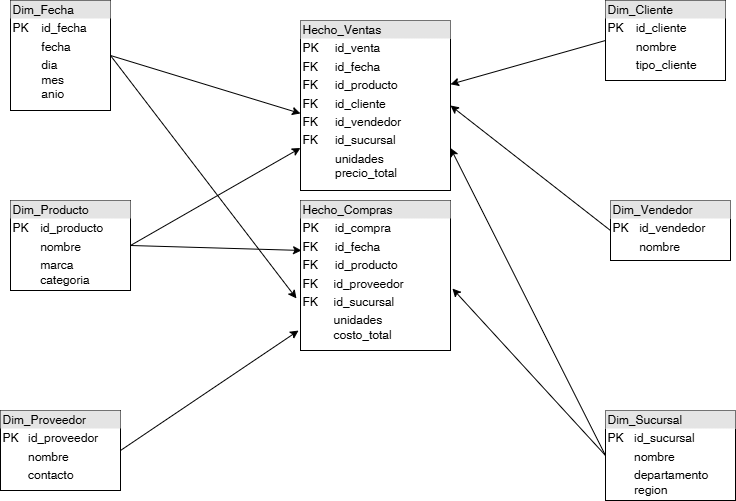

The diagram above was exported from draw.io. Its source (the exported page's mxGraphModel, read from the mxfile embedded in the PNG):
<mxGraphModel dx="1106" dy="569" grid="1" gridSize="10" guides="1" tooltips="1" connect="1" arrows="1" fold="1" page="1" pageScale="1" pageWidth="850" pageHeight="1100" math="0" shadow="0">
  <root>
    <mxCell id="0" />
    <mxCell id="1" parent="0" />
    <mxCell id="2TmTe_m4SQ_0WPpDfKbH-1" value="&lt;div style=&quot;box-sizing: border-box; width: 100%; background: rgb(228, 228, 228); padding: 2px;&quot;&gt;Dim_Fecha&lt;/div&gt;&lt;table style=&quot;width:100%;font-size:1em;&quot; cellpadding=&quot;2&quot; cellspacing=&quot;0&quot;&gt;&lt;tbody&gt;&lt;tr&gt;&lt;td&gt;PK&lt;/td&gt;&lt;td&gt;id_fecha&lt;/td&gt;&lt;/tr&gt;&lt;tr&gt;&lt;td&gt;&lt;br&gt;&lt;/td&gt;&lt;td&gt;fecha&lt;/td&gt;&lt;/tr&gt;&lt;tr&gt;&lt;td&gt;&lt;/td&gt;&lt;td&gt;dia&lt;br&gt;mes&lt;br&gt;anio&lt;/td&gt;&lt;/tr&gt;&lt;/tbody&gt;&lt;/table&gt;" style="verticalAlign=top;align=left;overflow=fill;html=1;whiteSpace=wrap;" vertex="1" parent="1">
      <mxGeometry x="50" y="30" width="100" height="110" as="geometry" />
    </mxCell>
    <mxCell id="2TmTe_m4SQ_0WPpDfKbH-14" style="rounded=0;orthogonalLoop=1;jettySize=auto;html=1;exitX=1;exitY=0.5;exitDx=0;exitDy=0;entryX=0;entryY=0.75;entryDx=0;entryDy=0;" edge="1" parent="1" source="2TmTe_m4SQ_0WPpDfKbH-3" target="2TmTe_m4SQ_0WPpDfKbH-8">
      <mxGeometry relative="1" as="geometry" />
    </mxCell>
    <mxCell id="2TmTe_m4SQ_0WPpDfKbH-3" value="&lt;div style=&quot;box-sizing: border-box; width: 100%; background: rgb(228, 228, 228); padding: 2px;&quot;&gt;Dim_Producto&lt;/div&gt;&lt;table style=&quot;width:100%;font-size:1em;&quot; cellpadding=&quot;2&quot; cellspacing=&quot;0&quot;&gt;&lt;tbody&gt;&lt;tr&gt;&lt;td&gt;PK&lt;/td&gt;&lt;td&gt;id_producto&lt;/td&gt;&lt;/tr&gt;&lt;tr&gt;&lt;td&gt;&lt;br&gt;&lt;/td&gt;&lt;td&gt;nombre&lt;/td&gt;&lt;/tr&gt;&lt;tr&gt;&lt;td&gt;&lt;/td&gt;&lt;td&gt;marca&lt;br&gt;categoria&lt;br&gt;&lt;/td&gt;&lt;/tr&gt;&lt;/tbody&gt;&lt;/table&gt;" style="verticalAlign=top;align=left;overflow=fill;html=1;whiteSpace=wrap;" vertex="1" parent="1">
      <mxGeometry x="50" y="230" width="120" height="90" as="geometry" />
    </mxCell>
    <mxCell id="2TmTe_m4SQ_0WPpDfKbH-15" style="rounded=0;orthogonalLoop=1;jettySize=auto;html=1;exitX=0;exitY=0.5;exitDx=0;exitDy=0;" edge="1" parent="1" source="2TmTe_m4SQ_0WPpDfKbH-4" target="2TmTe_m4SQ_0WPpDfKbH-8">
      <mxGeometry relative="1" as="geometry" />
    </mxCell>
    <mxCell id="2TmTe_m4SQ_0WPpDfKbH-4" value="&lt;div style=&quot;box-sizing: border-box; width: 100%; background: rgb(228, 228, 228); padding: 2px;&quot;&gt;Dim_Cliente&lt;/div&gt;&lt;table style=&quot;width:100%;font-size:1em;&quot; cellpadding=&quot;2&quot; cellspacing=&quot;0&quot;&gt;&lt;tbody&gt;&lt;tr&gt;&lt;td&gt;PK&lt;/td&gt;&lt;td&gt;id_cliente&lt;/td&gt;&lt;/tr&gt;&lt;tr&gt;&lt;td&gt;&lt;br&gt;&lt;/td&gt;&lt;td&gt;nombre&lt;/td&gt;&lt;/tr&gt;&lt;tr&gt;&lt;td&gt;&lt;/td&gt;&lt;td&gt;tipo_cliente&lt;/td&gt;&lt;/tr&gt;&lt;/tbody&gt;&lt;/table&gt;" style="verticalAlign=top;align=left;overflow=fill;html=1;whiteSpace=wrap;" vertex="1" parent="1">
      <mxGeometry x="645" y="30" width="120" height="80" as="geometry" />
    </mxCell>
    <mxCell id="2TmTe_m4SQ_0WPpDfKbH-16" style="rounded=0;orthogonalLoop=1;jettySize=auto;html=1;exitX=0;exitY=0.5;exitDx=0;exitDy=0;entryX=1;entryY=0.5;entryDx=0;entryDy=0;" edge="1" parent="1" source="2TmTe_m4SQ_0WPpDfKbH-5" target="2TmTe_m4SQ_0WPpDfKbH-8">
      <mxGeometry relative="1" as="geometry" />
    </mxCell>
    <mxCell id="2TmTe_m4SQ_0WPpDfKbH-5" value="&lt;div style=&quot;box-sizing: border-box; width: 100%; background: rgb(228, 228, 228); padding: 2px;&quot;&gt;Dim_Vendedor&lt;/div&gt;&lt;table style=&quot;width:100%;font-size:1em;&quot; cellpadding=&quot;2&quot; cellspacing=&quot;0&quot;&gt;&lt;tbody&gt;&lt;tr&gt;&lt;td&gt;PK&lt;/td&gt;&lt;td&gt;id_vendedor&lt;/td&gt;&lt;/tr&gt;&lt;tr&gt;&lt;td&gt;&lt;br&gt;&lt;/td&gt;&lt;td&gt;nombre&lt;/td&gt;&lt;/tr&gt;&lt;tr&gt;&lt;td&gt;&lt;br&gt;&lt;/td&gt;&lt;td&gt;&lt;br&gt;&lt;/td&gt;&lt;/tr&gt;&lt;/tbody&gt;&lt;/table&gt;" style="verticalAlign=top;align=left;overflow=fill;html=1;whiteSpace=wrap;" vertex="1" parent="1">
      <mxGeometry x="650" y="230" width="120" height="60" as="geometry" />
    </mxCell>
    <mxCell id="2TmTe_m4SQ_0WPpDfKbH-6" value="&lt;div style=&quot;box-sizing: border-box; width: 100%; background: rgb(228, 228, 228); padding: 2px;&quot;&gt;Dim_Proveedor&lt;/div&gt;&lt;table style=&quot;width:100%;font-size:1em;&quot; cellpadding=&quot;2&quot; cellspacing=&quot;0&quot;&gt;&lt;tbody&gt;&lt;tr&gt;&lt;td&gt;PK&lt;/td&gt;&lt;td&gt;id_proveedor&lt;/td&gt;&lt;/tr&gt;&lt;tr&gt;&lt;td&gt;&lt;br&gt;&lt;/td&gt;&lt;td&gt;nombre&lt;/td&gt;&lt;/tr&gt;&lt;tr&gt;&lt;td&gt;&lt;/td&gt;&lt;td&gt;contacto&lt;/td&gt;&lt;/tr&gt;&lt;/tbody&gt;&lt;/table&gt;" style="verticalAlign=top;align=left;overflow=fill;html=1;whiteSpace=wrap;" vertex="1" parent="1">
      <mxGeometry x="40" y="440" width="120" height="80" as="geometry" />
    </mxCell>
    <mxCell id="2TmTe_m4SQ_0WPpDfKbH-17" style="rounded=0;orthogonalLoop=1;jettySize=auto;html=1;exitX=0;exitY=0.5;exitDx=0;exitDy=0;entryX=1;entryY=0.75;entryDx=0;entryDy=0;" edge="1" parent="1" source="2TmTe_m4SQ_0WPpDfKbH-7" target="2TmTe_m4SQ_0WPpDfKbH-8">
      <mxGeometry relative="1" as="geometry" />
    </mxCell>
    <mxCell id="2TmTe_m4SQ_0WPpDfKbH-7" value="&lt;div style=&quot;box-sizing: border-box; width: 100%; background: rgb(228, 228, 228); padding: 2px;&quot;&gt;Dim_Sucursal&lt;/div&gt;&lt;table style=&quot;width:100%;font-size:1em;&quot; cellpadding=&quot;2&quot; cellspacing=&quot;0&quot;&gt;&lt;tbody&gt;&lt;tr&gt;&lt;td&gt;PK&lt;/td&gt;&lt;td&gt;id_sucursal&lt;/td&gt;&lt;/tr&gt;&lt;tr&gt;&lt;td&gt;&lt;br&gt;&lt;/td&gt;&lt;td&gt;nombre&lt;/td&gt;&lt;/tr&gt;&lt;tr&gt;&lt;td&gt;&lt;/td&gt;&lt;td&gt;departamento&lt;br&gt;region&lt;br&gt;&lt;/td&gt;&lt;/tr&gt;&lt;/tbody&gt;&lt;/table&gt;" style="verticalAlign=top;align=left;overflow=fill;html=1;whiteSpace=wrap;" vertex="1" parent="1">
      <mxGeometry x="645" y="440" width="130" height="90" as="geometry" />
    </mxCell>
    <mxCell id="2TmTe_m4SQ_0WPpDfKbH-8" value="&lt;div style=&quot;box-sizing: border-box; width: 100%; background: rgb(228, 228, 228); padding: 2px;&quot;&gt;Hecho_Ventas&lt;/div&gt;&lt;table style=&quot;font-size: 1em; width: 140px;&quot; cellpadding=&quot;2&quot; cellspacing=&quot;0&quot;&gt;&lt;tbody&gt;&lt;tr&gt;&lt;td&gt;PK&lt;/td&gt;&lt;td&gt;id_venta&lt;/td&gt;&lt;/tr&gt;&lt;tr&gt;&lt;td&gt;FK&lt;/td&gt;&lt;td&gt;id_fecha&lt;/td&gt;&lt;/tr&gt;&lt;tr&gt;&lt;td&gt;FK&lt;br&gt;&lt;/td&gt;&lt;td&gt;id_producto&lt;/td&gt;&lt;/tr&gt;&lt;/tbody&gt;&lt;/table&gt;&lt;table style=&quot;width:100%;font-size:1em;&quot; cellpadding=&quot;2&quot; cellspacing=&quot;0&quot;&gt;&lt;tbody&gt;&lt;tr&gt;&lt;td&gt;FK&lt;/td&gt;&lt;td&gt;id_cliente&lt;/td&gt;&lt;/tr&gt;&lt;tr&gt;&lt;td&gt;FK&lt;/td&gt;&lt;td&gt;id_vendedor&lt;/td&gt;&lt;/tr&gt;&lt;tr&gt;&lt;td&gt;FK&lt;br&gt;&lt;/td&gt;&lt;td&gt;id_sucursal&lt;br&gt;&lt;/td&gt;&lt;/tr&gt;&lt;/tbody&gt;&lt;/table&gt;&lt;table style=&quot;font-size: 1em; width: 140px;&quot; cellpadding=&quot;2&quot; cellspacing=&quot;0&quot;&gt;&lt;tbody&gt;&lt;tr&gt;&lt;td&gt;&lt;br&gt;&lt;/td&gt;&lt;td&gt;&amp;nbsp; &amp;nbsp; &amp;nbsp; &amp;nbsp; unidades&lt;br&gt;&amp;nbsp; &amp;nbsp; &amp;nbsp; &amp;nbsp; precio_total&lt;/td&gt;&lt;/tr&gt;&lt;/tbody&gt;&lt;/table&gt;" style="verticalAlign=top;align=left;overflow=fill;html=1;whiteSpace=wrap;" vertex="1" parent="1">
      <mxGeometry x="340" y="50" width="150" height="170" as="geometry" />
    </mxCell>
    <mxCell id="2TmTe_m4SQ_0WPpDfKbH-9" value="&lt;div style=&quot;box-sizing: border-box; width: 100%; background: rgb(228, 228, 228); padding: 2px;&quot;&gt;Hecho_Compras&lt;/div&gt;&lt;table style=&quot;font-size: 1em; width: 140px;&quot; cellpadding=&quot;2&quot; cellspacing=&quot;0&quot;&gt;&lt;tbody&gt;&lt;tr&gt;&lt;td&gt;PK&lt;/td&gt;&lt;td&gt;id_compra&lt;/td&gt;&lt;/tr&gt;&lt;tr&gt;&lt;td&gt;FK&lt;/td&gt;&lt;td&gt;id_fecha&lt;/td&gt;&lt;/tr&gt;&lt;tr&gt;&lt;td&gt;FK&lt;br&gt;&lt;/td&gt;&lt;td&gt;id_producto&lt;/td&gt;&lt;/tr&gt;&lt;/tbody&gt;&lt;/table&gt;&lt;table style=&quot;width:100%;font-size:1em;&quot; cellpadding=&quot;2&quot; cellspacing=&quot;0&quot;&gt;&lt;tbody&gt;&lt;tr&gt;&lt;td&gt;FK&lt;/td&gt;&lt;td&gt;id_proveedor&lt;/td&gt;&lt;/tr&gt;&lt;tr&gt;&lt;td&gt;FK&lt;/td&gt;&lt;td&gt;id_sucursal&lt;/td&gt;&lt;/tr&gt;&lt;tr&gt;&lt;td&gt;&lt;/td&gt;&lt;td&gt;unidades&lt;br&gt;costo_total&lt;/td&gt;&lt;/tr&gt;&lt;/tbody&gt;&lt;/table&gt;" style="verticalAlign=top;align=left;overflow=fill;html=1;whiteSpace=wrap;" vertex="1" parent="1">
      <mxGeometry x="340" y="230" width="150" height="150" as="geometry" />
    </mxCell>
    <mxCell id="2TmTe_m4SQ_0WPpDfKbH-10" style="rounded=0;orthogonalLoop=1;jettySize=auto;html=1;exitX=1;exitY=0.5;exitDx=0;exitDy=0;entryX=0;entryY=0.547;entryDx=0;entryDy=0;entryPerimeter=0;" edge="1" parent="1" source="2TmTe_m4SQ_0WPpDfKbH-1" target="2TmTe_m4SQ_0WPpDfKbH-8">
      <mxGeometry relative="1" as="geometry" />
    </mxCell>
    <mxCell id="2TmTe_m4SQ_0WPpDfKbH-11" style="rounded=0;orthogonalLoop=1;jettySize=auto;html=1;exitX=1;exitY=0.5;exitDx=0;exitDy=0;entryX=-0.027;entryY=0.653;entryDx=0;entryDy=0;entryPerimeter=0;" edge="1" parent="1" source="2TmTe_m4SQ_0WPpDfKbH-1" target="2TmTe_m4SQ_0WPpDfKbH-9">
      <mxGeometry relative="1" as="geometry" />
    </mxCell>
    <mxCell id="2TmTe_m4SQ_0WPpDfKbH-12" style="rounded=0;orthogonalLoop=1;jettySize=auto;html=1;exitX=1;exitY=0.5;exitDx=0;exitDy=0;entryX=0.007;entryY=0.333;entryDx=0;entryDy=0;entryPerimeter=0;" edge="1" parent="1" source="2TmTe_m4SQ_0WPpDfKbH-3" target="2TmTe_m4SQ_0WPpDfKbH-9">
      <mxGeometry relative="1" as="geometry" />
    </mxCell>
    <mxCell id="2TmTe_m4SQ_0WPpDfKbH-13" style="rounded=0;orthogonalLoop=1;jettySize=auto;html=1;exitX=1;exitY=0.5;exitDx=0;exitDy=0;entryX=-0.013;entryY=0.867;entryDx=0;entryDy=0;entryPerimeter=0;" edge="1" parent="1" source="2TmTe_m4SQ_0WPpDfKbH-6" target="2TmTe_m4SQ_0WPpDfKbH-9">
      <mxGeometry relative="1" as="geometry" />
    </mxCell>
    <mxCell id="2TmTe_m4SQ_0WPpDfKbH-18" style="rounded=0;orthogonalLoop=1;jettySize=auto;html=1;exitX=0;exitY=0.5;exitDx=0;exitDy=0;entryX=1.013;entryY=0.587;entryDx=0;entryDy=0;entryPerimeter=0;" edge="1" parent="1" source="2TmTe_m4SQ_0WPpDfKbH-7" target="2TmTe_m4SQ_0WPpDfKbH-9">
      <mxGeometry relative="1" as="geometry" />
    </mxCell>
  </root>
</mxGraphModel>